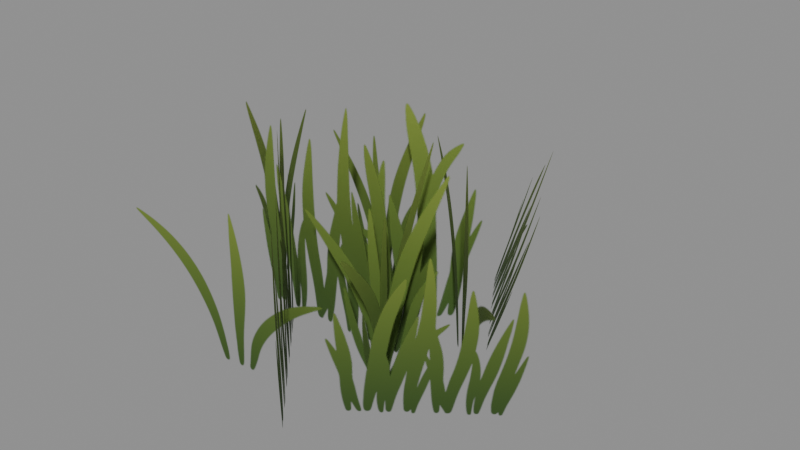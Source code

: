 # Source: source.blend  (saved by Blender 5.2.44; exported with 4.5.12 LTS)
import bpy
from mathutils import Matrix  # noqa: F401  (used for matrix-valued properties, if any)

bpy.ops.wm.read_factory_settings(use_empty=True)
scene = bpy.context.scene
scene.name = 'Scene'

# ---- images (referenced by path relative to the original .blend; pixels are not part of the script)
import os
ASSET_DIR = os.environ.get("B2B_ASSET_DIR", "")  # directory of the original .blend (textures are referenced by path, not embedded)
HERE = os.path.dirname(os.path.abspath(__file__))  # packed textures are extracted next to this script under _unpacked/

def load_image(name, relpath, width, height, colorspace="sRGB"):
    """Load a texture the original file referenced (path relative to the .blend, or extracted next to this script)."""
    p = next((c for c in (os.path.join(HERE, relpath), os.path.join(ASSET_DIR, relpath)) if relpath and os.path.exists(c)), "")
    if p:
        img = bpy.data.images.load(p, check_existing=True)
        img.name = name
    else:  # same state as the original file: an image datablock whose file is absent (Cycles renders it pink)
        img = bpy.data.images.new(name, width, height)
        img.source = "FILE"
        img.filepath = "//" + (relpath or name)
    img.colorspace_settings.name = colorspace
    return img
img_pl_grass_summer_04_png = load_image('PL_Grass_Summer_04.png', '_unpacked/albedo.b523270f.png', 512, 512, 'sRGB')

# ---- materials (node trees are filled in below, after node groups)
mat_pl_pl_grass_lush_b = bpy.data.materials.new('PL pl-grass-lush-b')

# ---- material node trees
mat_pl_pl_grass_lush_b.use_nodes = True; mat_pl_pl_grass_lush_b.node_tree.nodes.clear()
_N = mat_pl_pl_grass_lush_b.node_tree.nodes; _L = mat_pl_pl_grass_lush_b.node_tree.links
n0 = _N.new('ShaderNodeBsdfPrincipled'); n0.name = 'Principled BSDF'; n0.location = (-200, 100)
n0.inputs[2].default_value = 0.9
n0.inputs[10].default_value = 0.005
n1 = _N.new('ShaderNodeOutputMaterial'); n1.name = 'Material Output'; n1.location = (200, 100)
n2 = _N.new('ShaderNodeTexImage'); n2.name = 'Image Texture'; n2.location = (0, 0)
n2.image = img_pl_grass_summer_04_png
_L.new(n0.outputs[0], n1.inputs[0])
_L.new(n2.outputs[0], n0.inputs[0])
_L.new(n2.outputs[1], n0.inputs[4])
n1.is_active_output = True

# ---- meshes
me_pl_grass_varb = bpy.data.meshes.new('PL_Grass_VarB')
me_pl_grass_varb.from_pydata([(0.1385, 0.269, 0.7715), (0.1385, 0.269, -0.004915), (-0.1654, -0.05113, 0.7715), (-0.1654, -0.05113, -0.004915), (-0.4808, 0.2158, -0.02482), (-0.4808, 0.2158, 0.7165), (-0.006929, 0.1529, -0.02482), (-0.006929, 0.1529, 0.7165), (-0.5359, -0.1071, 0.8192), (0.2813, -0.1071, 0.8192), (-0.5359, -0.1071, 0.005295), (0.2813, -0.1071, 0.005295), (-0.1355, 0.3448, 0.002841), (-0.1355, 0.3448, 0.6727), (0.5528, -0.274, 0.002841), (0.5528, -0.274, 0.6727), (0.4639, 0.1263, 0.6143), (0.1215, 0.6672, 0.6143), (0.3111, 0.02956, 0.00282), (-0.03129, 0.5705, 0.00282), (0.6787, -0.1631, 0.6), (0.1961, -0.6039, 0.6435), (0.5371, -0.07019, -0.03), (0.05449, -0.5109, 0.01348), (-0.6787, 0.3028, -0.02482), (-0.6787, 0.3028, 0.7165), (-0.5127, -0.1454, -0.02482), (-0.5127, -0.1454, 0.7165), (0.1319, -0.6672, 0.8192), (-0.4095, -0.05508, 0.8192), (0.1319, -0.6672, 0.005295), (-0.4095, -0.05508, 0.005295), (-0.6595, -0.4998, 0.001325), (-0.6595, -0.4998, 0.5357), (0.07423, -0.4175, 0.001325), (0.07423, -0.4175, 0.5357), (0.1319, -0.4609, -0.02477), (0.1833, -0.4545, 0.7148), (0.07353, 0.01357, -0.02477), (0.1249, 0.01989, 0.7148), (-0.1334, -0.2837, -0.02482), (-0.1334, -0.2837, 0.7165), (0.3265, -0.1532, -0.02482), (0.3265, -0.1532, 0.7165)], [], [(0, 1, 2), (2, 1, 3), (4, 5, 6), (6, 5, 7), (8, 9, 10), (10, 9, 11), (12, 13, 14), (14, 13, 15), (16, 17, 18), (18, 17, 19), (20, 21, 22), (22, 21, 23), (24, 25, 26), (26, 25, 27), (28, 29, 30), (30, 29, 31), (32, 33, 34), (34, 33, 35), (36, 37, 38), (38, 37, 39), (40, 41, 42), (42, 41, 43)])
me_pl_grass_varb.polygons.foreach_set('use_smooth', [True] * 22)
_uv = me_pl_grass_varb.uv_layers.new(name='UVMap')
_uv.uv.foreach_set('vector', [0.6383, 0.9798, 0.6383, 0.5086, 0.9062, 0.9798, 0.9062, 0.9798, 0.6383, 0.5086, 0.9062, 0.5086, 0.9321, 0.0337, 0.9321, 0.4836, 0.642, 0.0337, 0.642, 0.0337, 0.9321, 0.4836, 0.642, 0.4836, 0.4959, 1.0, 0.0, 1.0, 0.4959, 0.506, 0.4959, 0.506, 0.0, 1.0, 0.0, 0.506, 0.5891, 0.03074, 0.5891, 0.4373, 0.02743, 0.03074, 0.02743, 0.03074, 0.5891, 0.4373, 0.02743, 0.4373, 0.4959, 1.0, 0.0, 1.0, 0.4959, 0.506, 0.4959, 0.506, 0.0, 1.0, 0.0, 0.506, 0.4959, 1.0, 0.0, 1.0, 0.4959, 0.506, 0.4959, 0.506, 0.0, 1.0, 0.0, 0.506, 0.9321, 0.0337, 0.9321, 0.4836, 0.642, 0.0337, 0.642, 0.0337, 0.9321, 0.4836, 0.642, 0.4836, 0.4959, 1.0, 0.0, 1.0, 0.4959, 0.506, 0.4959, 0.506, 0.0, 1.0, 0.0, 0.506, 0.5891, 0.03074, 0.5891, 0.4373, 0.02743, 0.03074, 0.02743, 0.03074, 0.5891, 0.4373, 0.02743, 0.4373, 0.9321, 0.0337, 0.9321, 0.4836, 0.642, 0.0337, 0.642, 0.0337, 0.9321, 0.4836, 0.642, 0.4836, 0.9321, 0.0337, 0.9321, 0.4836, 0.642, 0.0337, 0.642, 0.0337, 0.9321, 0.4836, 0.642, 0.4836])
me_pl_grass_varb.materials.append(mat_pl_pl_grass_lush_b)
me_pl_grass_varb.update()
me_pl_grass_varb.normals_split_custom_set([tuple(v) for v in zip(*[iter([-0.7252, 0.6886, 1.739e-07, -0.7252, 0.6886, 1.885e-07, -0.7252, 0.6886, 1.811e-07, -0.7252, 0.6886, 1.811e-07, -0.7252, 0.6886, 1.885e-07, -0.7252, 0.6886, 1.957e-07, 0.1315, 0.9913, 2.523e-07, 0.1315, 0.9913, 3.057e-07, 0.1315, 0.9913, 2.83e-07, 0.1315, 0.9913, 2.83e-07, 0.1315, 0.9913, 3.057e-07, 0.1315, 0.9913, 3.364e-07, 0.0, 1.0, 2.688e-07, 0.0, 1.0, 2.688e-07, 0.0, 1.0, 2.688e-07, 0.0, 1.0, 2.688e-07, 0.0, 1.0, 2.688e-07, 0.0, 1.0, 2.688e-07, 0.6686, 0.7436, 2.344e-07, 0.6686, 0.7436, 2.2e-07, 0.6686, 0.7436, 2.127e-07, 0.6686, 0.7436, 2.127e-07, 0.6686, 0.7436, 2.2e-07, 0.6686, 0.7436, 1.983e-07, -0.8103, -0.5129, 0.2836, -0.8103, -0.5129, 0.2836, -0.8103, -0.5129, 0.2836, -0.8103, -0.5129, 0.2836, -0.8103, -0.5129, 0.2836, -0.8103, -0.5129, 0.2836, 0.6403, -0.7259, -0.2511, 0.6403, -0.7259, -0.2511, 0.6403, -0.7259, -0.2511, 0.6403, -0.7259, -0.2511, 0.6403, -0.7259, -0.2511, 0.6403, -0.7259, -0.2511, 0.9377, 0.3474, 7.885e-08, 0.9377, 0.3474, 9.555e-08, 0.9377, 0.3474, 8.843e-08, 0.9377, 0.3474, 8.843e-08, 0.9377, 0.3474, 9.555e-08, 0.9377, 0.3474, 1.051e-07, -0.7491, -0.6625, -1.792e-07, -0.7491, -0.6625, -2.017e-07, -0.7491, -0.6625, -2.016e-07, -0.7491, -0.6625, -2.016e-07, -0.7491, -0.6625, -2.017e-07, -0.7491, -0.6625, -2.24e-07, -0.1114, 0.9938, 3.022e-07, -0.1114, 0.9938, 2.419e-07, -0.1114, 0.9938, 2.113e-07, -0.1114, 0.9938, 2.113e-07, -0.1114, 0.9938, 2.419e-07, -0.1114, 0.9938, 1.511e-07, -0.9901, -0.1218, 0.06985, -0.9901, -0.1218, 0.06985, -0.9901, -0.1218, 0.06985, -0.9901, -0.1218, 0.06985, -0.9901, -0.1218, 0.06985, -0.9901, -0.1218, 0.06985, -0.2731, 0.962, 2.523e-07, -0.2731, 0.962, 2.79e-07, -0.2731, 0.962, 2.676e-07, -0.2731, 0.962, 2.676e-07, -0.2731, 0.962, 2.79e-07, -0.2731, 0.962, 2.944e-07])] * 3)])

# ---- objects
ob_pl_grass_lush_b = bpy.data.objects.new('pl-grass-lush-b', me_pl_grass_varb)

# ---- transforms, parenting, visibility, modifiers, constraints
ob_pl_grass_lush_b.location = (0.0, 0.0, 0.0)
ob_pl_grass_lush_b.color = (0.8, 0.8, 0.8, 1.0)

# ---- collection membership
scene.collection.objects.link(ob_pl_grass_lush_b)

# ---- scene / render settings (as saved in the file)
scene.frame_start = 1; scene.frame_end = 250; scene.frame_set(1)
scene.render.engine = 'BLENDER_EEVEE_NEXT'
scene.render.bake_bias = 0.0
scene.render.bake_samples = 0
scene.render.compositor_device = 'GPU'
scene.eevee.use_volume_custom_range = False
scene.eevee.fast_gi_thickness_near = 0.1
scene.eevee.fast_gi_thickness_far = 0.0
scene.eevee.ray_tracing_options.screen_trace_thickness = 0.1
bpy.context.view_layer.update()

# ---- added for rendering (the .blend has no active camera and no usable light): camera, sun + grey world if the file has none
cam_auto = bpy.data.cameras.new('AutoCamera')
cam_auto.lens = 50.0
cam_auto.sensor_width = 36.0
cam_auto.clip_end = 1000.0
ob_auto_camera = bpy.data.objects.new('AutoCamera', cam_auto)
scene.collection.objects.link(ob_auto_camera)
ob_auto_camera.location = (1.92851, -2.31422, 1.93743)
ob_auto_camera.rotation_euler = (1.09748, -7.21219e-08, 0.694738)
scene.camera = ob_auto_camera
light_auto_sun = bpy.data.lights.new('AutoSun', 'SUN')
light_auto_sun.energy = 3.0
light_auto_sun.angle = 0.0523599
ob_auto_sun = bpy.data.objects.new('AutoSun', light_auto_sun)
scene.collection.objects.link(ob_auto_sun)
ob_auto_sun.rotation_euler = (0.872665, 0.174533, 0.523599)
if scene.world is None:
    world_auto = bpy.data.worlds.new('AutoWorld')
    world_auto.color = (0.3, 0.3, 0.3)
    scene.world = world_auto
bpy.context.view_layer.update()
